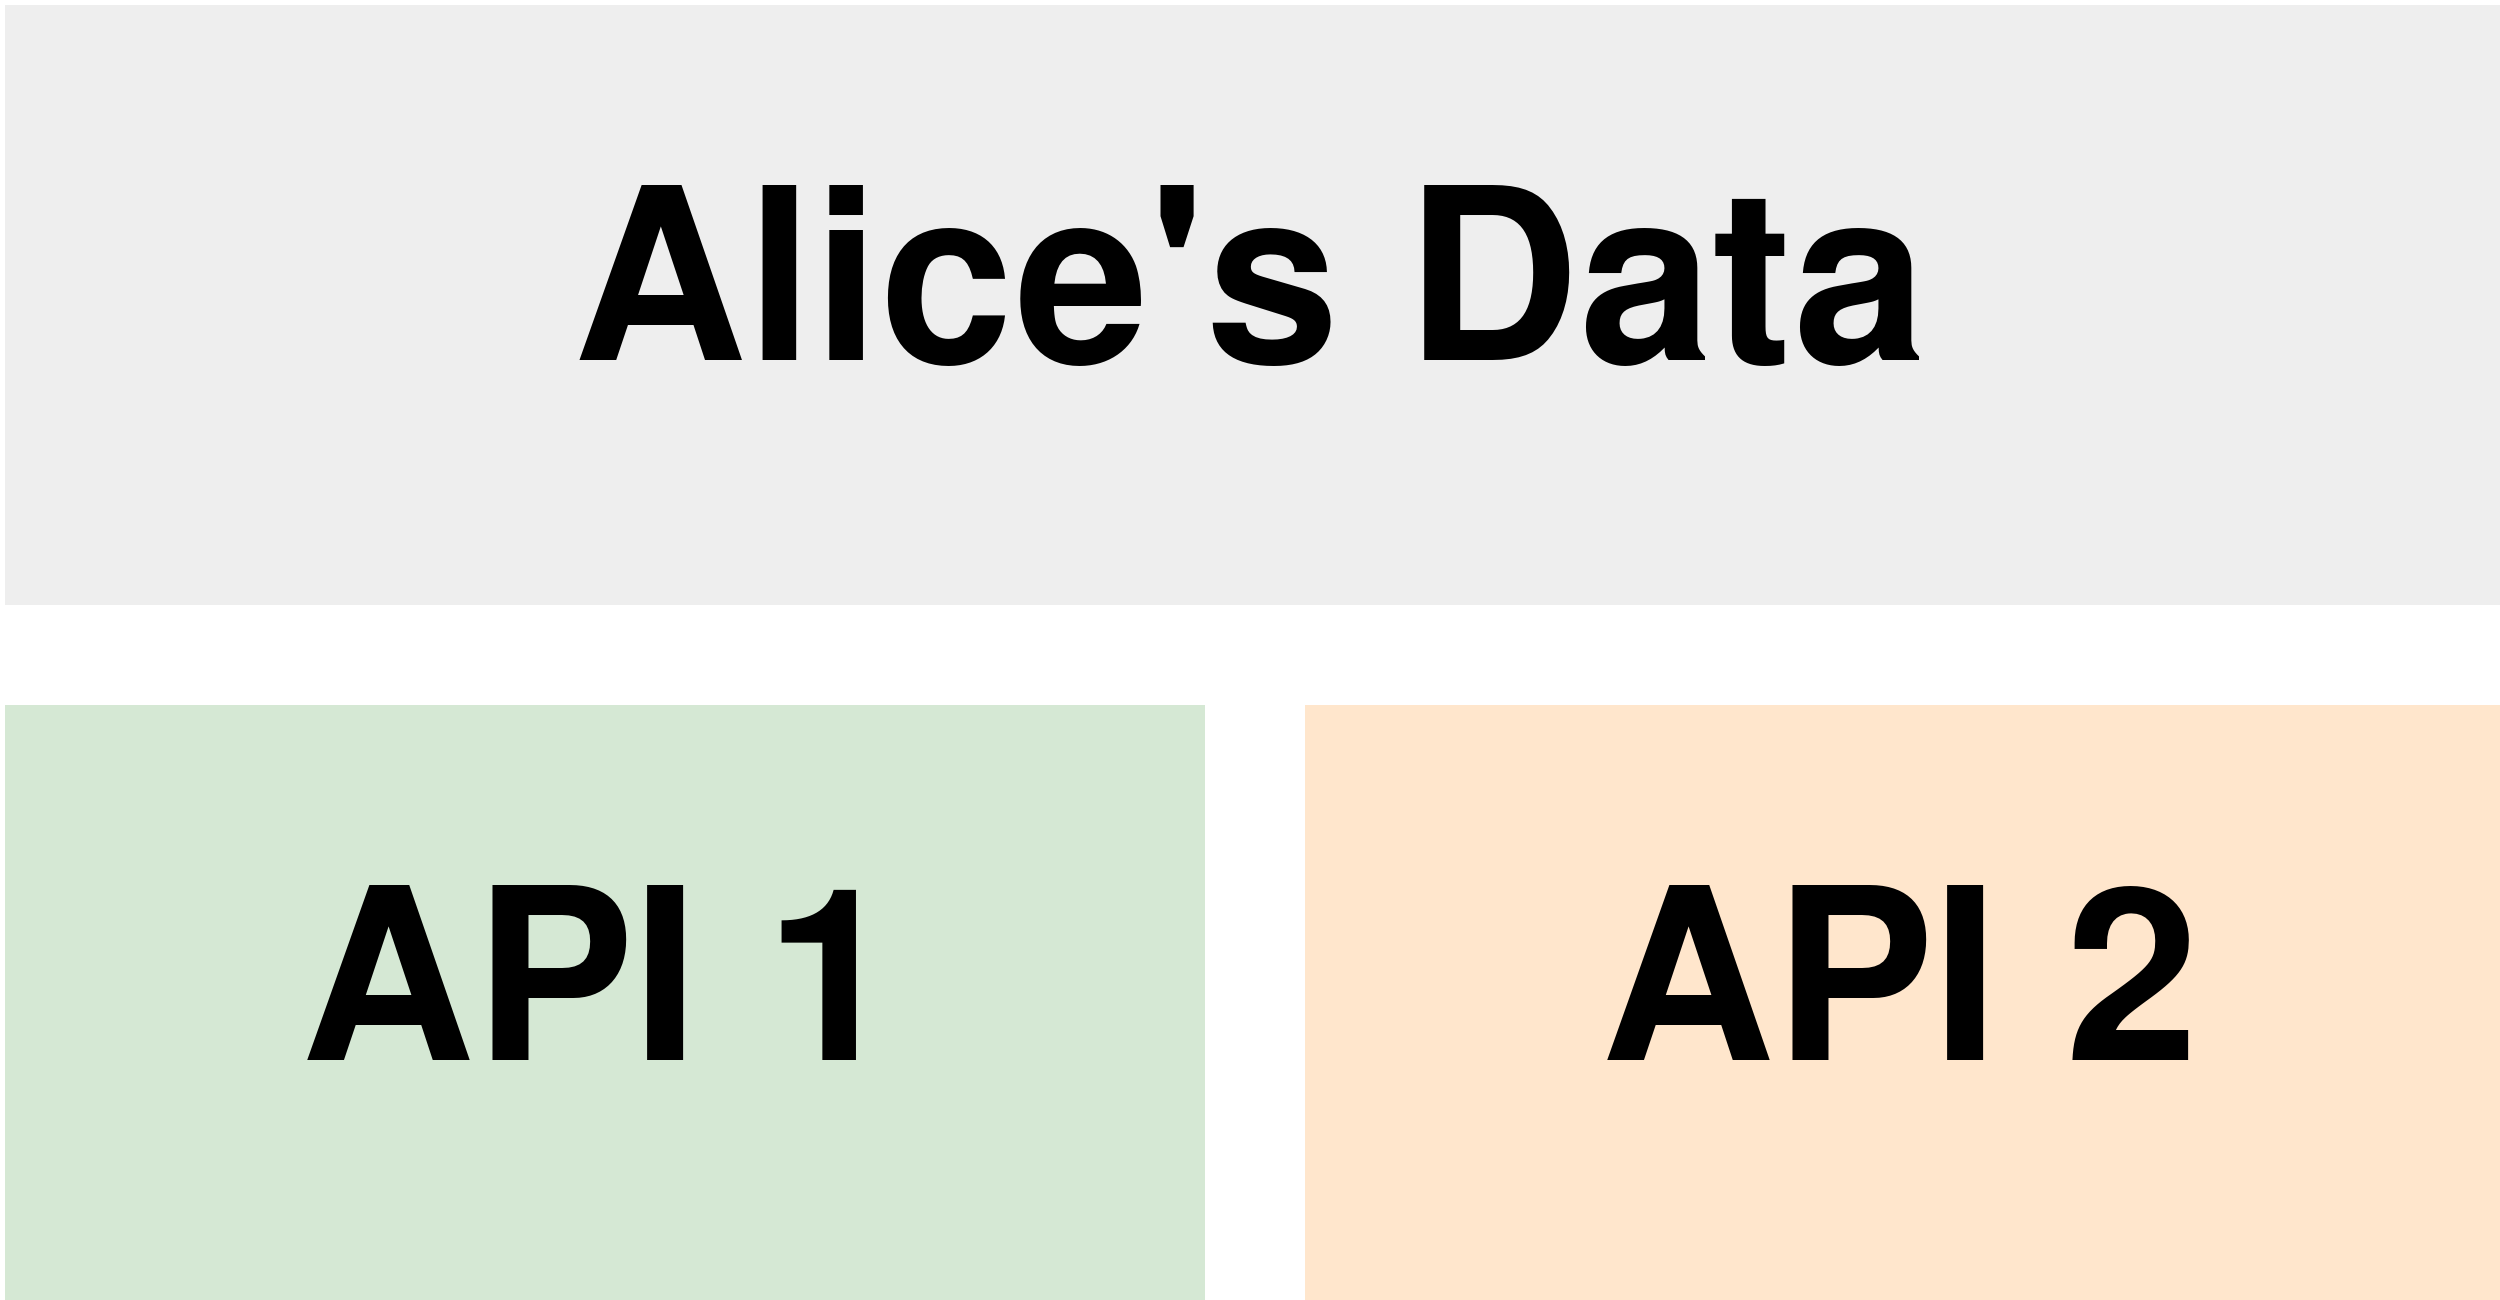

The diagram above was exported from draw.io. Its source (the exported page's mxGraphModel, read from the mxfile embedded in the PNG):
<mxGraphModel dx="1426" dy="765" grid="1" gridSize="10" guides="1" tooltips="1" connect="1" arrows="1" fold="1" page="1" pageScale="1" pageWidth="850" pageHeight="1100" math="0" shadow="0">
  <root>
    <mxCell id="0" />
    <mxCell id="1" parent="0" />
    <mxCell id="CsoawWNB-Q842B3GRWfc-3" value="&lt;font style=&quot;font-size: 24px;&quot;&gt;&lt;b&gt;API 1&lt;/b&gt;&lt;/font&gt;" style="rounded=0;whiteSpace=wrap;html=1;fillColor=#d5e8d4;strokeColor=none;" parent="1" vertex="1">
      <mxGeometry x="200" y="380" width="120" height="60" as="geometry" />
    </mxCell>
    <mxCell id="CsoawWNB-Q842B3GRWfc-4" value="&lt;font style=&quot;font-size: 24px;&quot;&gt;&lt;b&gt;API 2&lt;/b&gt;&lt;/font&gt;" style="rounded=0;whiteSpace=wrap;html=1;fillColor=#ffe6cc;strokeColor=none;" parent="1" vertex="1">
      <mxGeometry x="330" y="380" width="120" height="60" as="geometry" />
    </mxCell>
    <mxCell id="IJ1AigJqd8QQZ0d320af-1" value="&lt;font style=&quot;font-size: 24px;&quot;&gt;&lt;b&gt;Alice's Data&lt;/b&gt;&lt;/font&gt;" style="rounded=0;whiteSpace=wrap;html=1;fillColor=#eeeeee;strokeColor=none;" parent="1" vertex="1">
      <mxGeometry x="200" y="310" width="250" height="60" as="geometry" />
    </mxCell>
  </root>
</mxGraphModel>